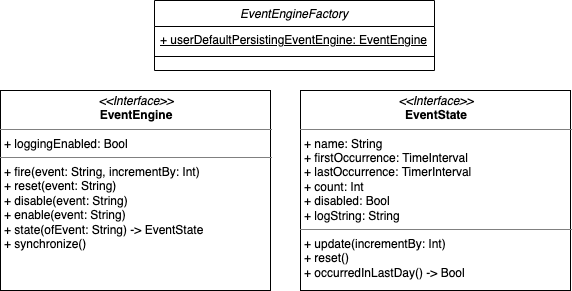

The diagram above was exported from draw.io. Its source (the exported page's mxGraphModel, read from the mxfile embedded in the PNG):
<mxGraphModel dx="788" dy="519" grid="1" gridSize="10" guides="1" tooltips="1" connect="1" arrows="1" fold="1" page="1" pageScale="1" pageWidth="827" pageHeight="1169" math="0" shadow="0">
  <root>
    <mxCell id="WIyWlLk6GJQsqaUBKTNV-0" />
    <mxCell id="WIyWlLk6GJQsqaUBKTNV-1" parent="WIyWlLk6GJQsqaUBKTNV-0" />
    <mxCell id="jDbo0ekvjHzNFmjXKpDX-0" value="&lt;p style=&quot;margin: 0px ; margin-top: 4px ; text-align: center&quot;&gt;&lt;i&gt;&amp;lt;&amp;lt;Interface&amp;gt;&amp;gt;&lt;/i&gt;&lt;br&gt;&lt;b&gt;EventEngine&lt;/b&gt;&lt;/p&gt;&lt;hr size=&quot;1&quot;&gt;&lt;p style=&quot;margin: 0px ; margin-left: 4px&quot;&gt;+ loggingEnabled: Bool&lt;br&gt;&lt;/p&gt;&lt;hr size=&quot;1&quot;&gt;&lt;p style=&quot;margin: 0px ; margin-left: 4px&quot;&gt;+ fire(event: String, incrementBy: Int)&lt;/p&gt;&lt;p style=&quot;margin: 0px ; margin-left: 4px&quot;&gt;+ reset(event: String)&lt;/p&gt;&lt;p style=&quot;margin: 0px ; margin-left: 4px&quot;&gt;+ disable(event: String)&lt;/p&gt;&lt;p style=&quot;margin: 0px ; margin-left: 4px&quot;&gt;+ enable(event: String)&lt;/p&gt;&lt;p style=&quot;margin: 0px ; margin-left: 4px&quot;&gt;+ state(ofEvent: String) -&amp;gt; EventState&lt;/p&gt;&lt;p style=&quot;margin: 0px ; margin-left: 4px&quot;&gt;+ synchronize()&lt;br&gt;&lt;/p&gt;" style="verticalAlign=top;align=left;overflow=fill;fontSize=12;fontFamily=Helvetica;html=1;" vertex="1" parent="WIyWlLk6GJQsqaUBKTNV-1">
      <mxGeometry x="120" y="240" width="270" height="200" as="geometry" />
    </mxCell>
    <mxCell id="jDbo0ekvjHzNFmjXKpDX-1" value="&lt;p style=&quot;margin: 0px ; margin-top: 4px ; text-align: center&quot;&gt;&lt;i&gt;&amp;lt;&amp;lt;Interface&amp;gt;&amp;gt;&lt;/i&gt;&lt;br&gt;&lt;b&gt;EventState&lt;/b&gt;&lt;/p&gt;&lt;hr size=&quot;1&quot;&gt;&lt;p style=&quot;margin: 0px ; margin-left: 4px&quot;&gt;+ name: String&lt;/p&gt;&lt;p style=&quot;margin: 0px ; margin-left: 4px&quot;&gt;+ firstOccurrence: TimeInterval&lt;/p&gt;&lt;p style=&quot;margin: 0px ; margin-left: 4px&quot;&gt;+ lastOccurrence: TimerInterval&lt;/p&gt;&lt;p style=&quot;margin: 0px ; margin-left: 4px&quot;&gt;+ count: Int&lt;/p&gt;&lt;p style=&quot;margin: 0px ; margin-left: 4px&quot;&gt;+ disabled: Bool&lt;/p&gt;&lt;p style=&quot;margin: 0px ; margin-left: 4px&quot;&gt;+ logString: String&lt;br&gt;&lt;/p&gt;&lt;hr size=&quot;1&quot;&gt;&lt;p style=&quot;margin: 0px ; margin-left: 4px&quot;&gt;+ update(incrementBy: Int)&lt;/p&gt;&lt;p style=&quot;margin: 0px ; margin-left: 4px&quot;&gt;+ reset()&lt;/p&gt;&lt;p style=&quot;margin: 0px ; margin-left: 4px&quot;&gt;+ occurredInLastDay() -&amp;gt; Bool&lt;br&gt;&lt;/p&gt;" style="verticalAlign=top;align=left;overflow=fill;fontSize=12;fontFamily=Helvetica;html=1;" vertex="1" parent="WIyWlLk6GJQsqaUBKTNV-1">
      <mxGeometry x="420" y="240" width="270" height="200" as="geometry" />
    </mxCell>
    <mxCell id="zkfFHV4jXpPFQw0GAbJ--0" value="EventEngineFactory" style="swimlane;fontStyle=2;align=center;verticalAlign=top;childLayout=stackLayout;horizontal=1;startSize=26;horizontalStack=0;resizeParent=1;resizeLast=0;collapsible=1;marginBottom=0;rounded=0;shadow=0;strokeWidth=1;" parent="WIyWlLk6GJQsqaUBKTNV-1" vertex="1">
      <mxGeometry x="274" y="150" width="280" height="70" as="geometry">
        <mxRectangle x="230" y="140" width="160" height="26" as="alternateBounds" />
      </mxGeometry>
    </mxCell>
    <mxCell id="zkfFHV4jXpPFQw0GAbJ--1" value="+ userDefaultPersistingEventEngine: EventEngine" style="text;align=left;verticalAlign=top;spacingLeft=4;spacingRight=4;overflow=hidden;rotatable=0;points=[[0,0.5],[1,0.5]];portConstraint=eastwest;fontStyle=4" parent="zkfFHV4jXpPFQw0GAbJ--0" vertex="1">
      <mxGeometry y="26" width="280" height="26" as="geometry" />
    </mxCell>
    <mxCell id="zkfFHV4jXpPFQw0GAbJ--4" value="" style="line;html=1;strokeWidth=1;align=left;verticalAlign=middle;spacingTop=-1;spacingLeft=3;spacingRight=3;rotatable=0;labelPosition=right;points=[];portConstraint=eastwest;" parent="zkfFHV4jXpPFQw0GAbJ--0" vertex="1">
      <mxGeometry y="52" width="280" height="8" as="geometry" />
    </mxCell>
  </root>
</mxGraphModel>